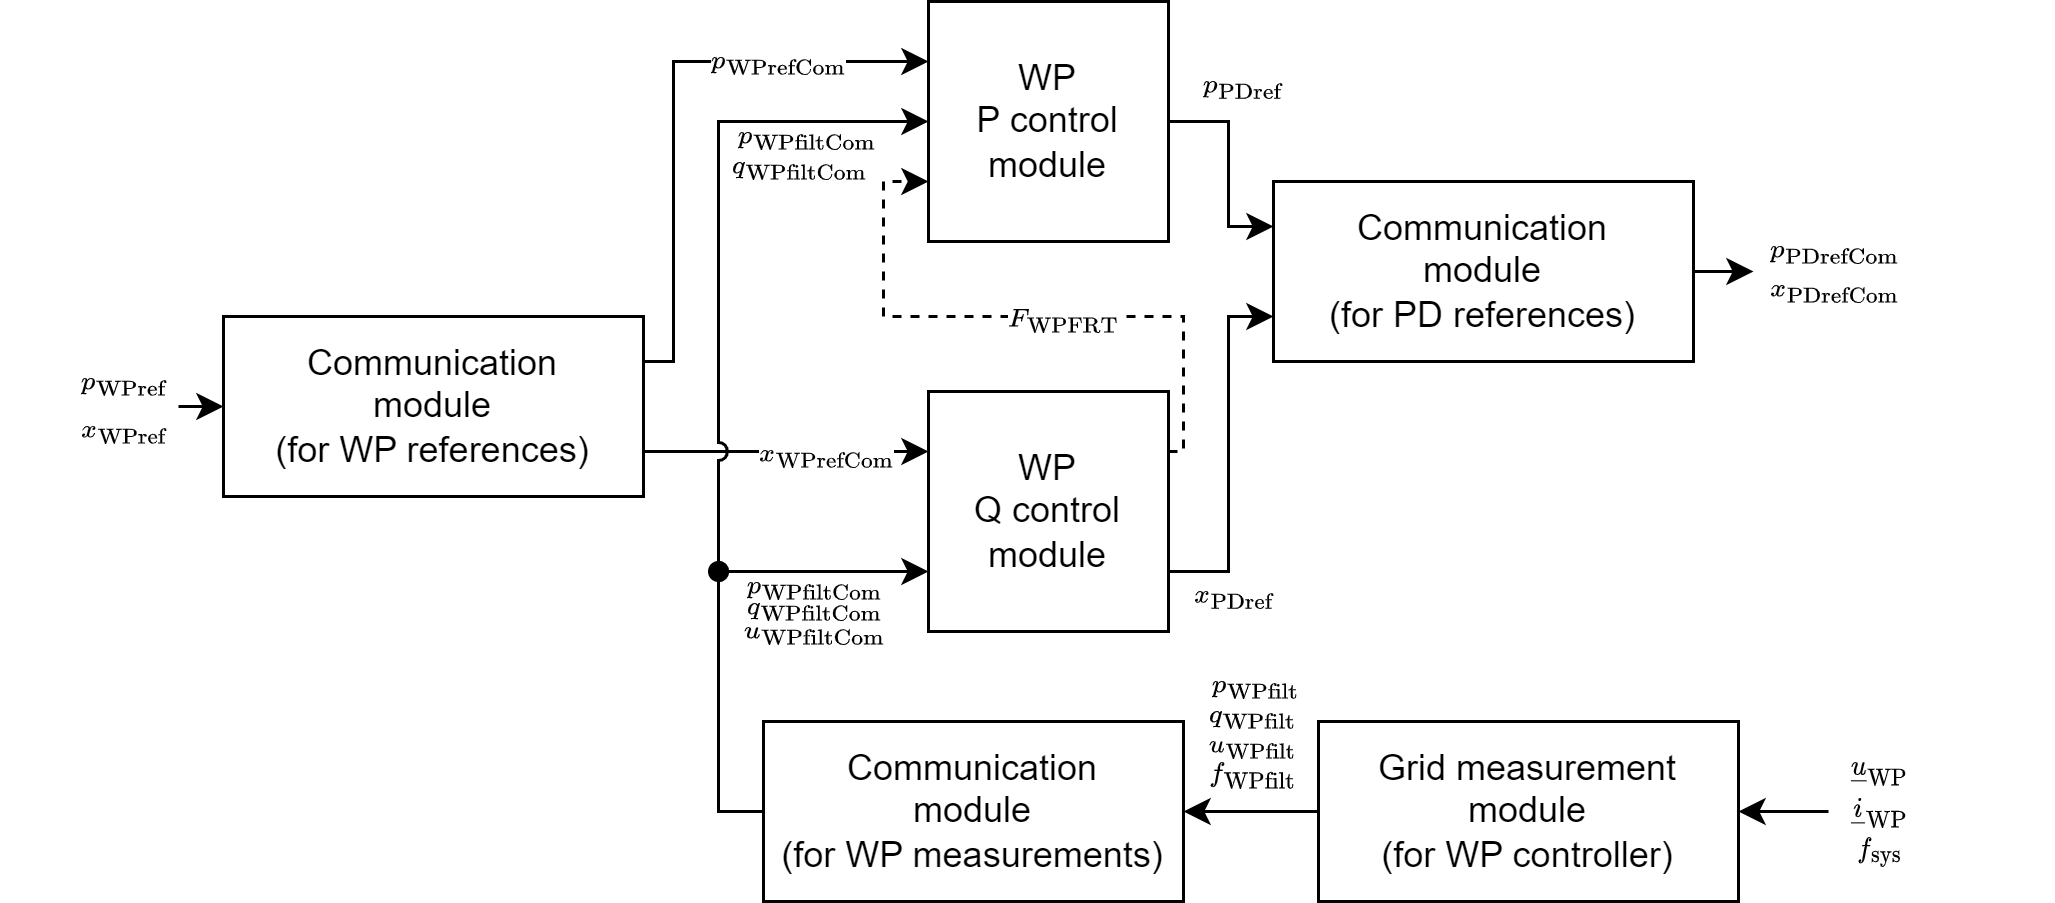

The diagram above was exported from draw.io. Its source (the exported page's mxGraphModel, read from the mxfile embedded in the PNG):
<mxGraphModel dx="2034" dy="806" grid="1" gridSize="5" guides="1" tooltips="1" connect="1" arrows="1" fold="1" page="1" pageScale="1" pageWidth="630" pageHeight="1169" math="1" shadow="0">
  <root>
    <mxCell id="0" />
    <mxCell id="1" parent="0" />
    <mxCell id="oxOa9OBI4QoUMkhZggJR-32" value="$$q_\mathrm{WPfiltCom}$$" style="text;html=1;strokeColor=none;fillColor=none;align=center;verticalAlign=middle;whiteSpace=wrap;rounded=0;fontSize=8;" parent="1" vertex="1">
      <mxGeometry x="225" y="218" width="55" height="7" as="geometry" />
    </mxCell>
    <mxCell id="oxOa9OBI4QoUMkhZggJR-33" value="$$u_\mathrm{WPfiltCom}$$" style="text;html=1;strokeColor=none;fillColor=none;align=center;verticalAlign=middle;whiteSpace=wrap;rounded=0;fontSize=8;" parent="1" vertex="1">
      <mxGeometry x="225" y="225" width="55" height="9" as="geometry" />
    </mxCell>
    <mxCell id="oxOa9OBI4QoUMkhZggJR-19" style="edgeStyle=orthogonalEdgeStyle;rounded=0;orthogonalLoop=1;jettySize=auto;html=1;exitX=1;exitY=0.5;exitDx=0;exitDy=0;entryX=0;entryY=0.25;entryDx=0;entryDy=0;" parent="1" source="oxOa9OBI4QoUMkhZggJR-1" target="oxOa9OBI4QoUMkhZggJR-9" edge="1">
      <mxGeometry relative="1" as="geometry" />
    </mxCell>
    <mxCell id="oxOa9OBI4QoUMkhZggJR-1" value="WP&lt;br&gt;P control&lt;br&gt;module" style="rounded=0;whiteSpace=wrap;html=1;" parent="1" vertex="1">
      <mxGeometry x="290" y="20" width="80" height="80" as="geometry" />
    </mxCell>
    <mxCell id="oxOa9OBI4QoUMkhZggJR-17" style="edgeStyle=orthogonalEdgeStyle;rounded=0;orthogonalLoop=1;jettySize=auto;html=1;exitX=1;exitY=0.25;exitDx=0;exitDy=0;entryX=0;entryY=0.75;entryDx=0;entryDy=0;dashed=1;" parent="1" source="oxOa9OBI4QoUMkhZggJR-2" target="oxOa9OBI4QoUMkhZggJR-1" edge="1">
      <mxGeometry relative="1" as="geometry">
        <Array as="points">
          <mxPoint x="375" y="170" />
          <mxPoint x="375" y="125" />
          <mxPoint x="275" y="125" />
          <mxPoint x="275" y="80" />
        </Array>
      </mxGeometry>
    </mxCell>
    <mxCell id="oxOa9OBI4QoUMkhZggJR-34" value="&lt;font style=&quot;font-size: 8px;&quot;&gt;$$F_\mathrm{WPFRT}$$&lt;/font&gt;" style="edgeLabel;html=1;align=center;verticalAlign=middle;resizable=0;points=[];" parent="oxOa9OBI4QoUMkhZggJR-17" vertex="1" connectable="0">
      <mxGeometry x="-0.1324" y="-1" relative="1" as="geometry">
        <mxPoint as="offset" />
      </mxGeometry>
    </mxCell>
    <mxCell id="oxOa9OBI4QoUMkhZggJR-18" style="edgeStyle=orthogonalEdgeStyle;rounded=0;orthogonalLoop=1;jettySize=auto;html=1;exitX=1;exitY=0.75;exitDx=0;exitDy=0;entryX=0;entryY=0.75;entryDx=0;entryDy=0;" parent="1" source="oxOa9OBI4QoUMkhZggJR-2" target="oxOa9OBI4QoUMkhZggJR-9" edge="1">
      <mxGeometry relative="1" as="geometry">
        <Array as="points">
          <mxPoint x="390" y="210" />
          <mxPoint x="390" y="125" />
        </Array>
      </mxGeometry>
    </mxCell>
    <mxCell id="oxOa9OBI4QoUMkhZggJR-30" style="edgeStyle=orthogonalEdgeStyle;rounded=0;orthogonalLoop=1;jettySize=auto;html=1;exitX=0;exitY=0.75;exitDx=0;exitDy=0;endArrow=oval;endFill=1;startArrow=classic;startFill=1;" parent="1" source="oxOa9OBI4QoUMkhZggJR-2" edge="1">
      <mxGeometry relative="1" as="geometry">
        <mxPoint x="220" y="210" as="targetPoint" />
        <Array as="points">
          <mxPoint x="235" y="210" />
        </Array>
      </mxGeometry>
    </mxCell>
    <mxCell id="oxOa9OBI4QoUMkhZggJR-2" value="WP&lt;br&gt;Q control&lt;br&gt;module" style="rounded=0;whiteSpace=wrap;html=1;" parent="1" vertex="1">
      <mxGeometry x="290" y="150" width="80" height="80" as="geometry" />
    </mxCell>
    <mxCell id="oxOa9OBI4QoUMkhZggJR-3" value="$$p_\mathrm{WPref}$$" style="text;html=1;strokeColor=none;fillColor=none;align=center;verticalAlign=middle;whiteSpace=wrap;rounded=0;fontSize=8;" parent="1" vertex="1">
      <mxGeometry x="5" y="139.5" width="35" height="15" as="geometry" />
    </mxCell>
    <mxCell id="oxOa9OBI4QoUMkhZggJR-4" value="Communication&lt;br&gt;module&lt;br&gt;(for WP measurements)" style="rounded=0;whiteSpace=wrap;html=1;" parent="1" vertex="1">
      <mxGeometry x="235" y="260" width="140" height="60" as="geometry" />
    </mxCell>
    <mxCell id="oxOa9OBI4QoUMkhZggJR-27" style="edgeStyle=orthogonalEdgeStyle;rounded=0;orthogonalLoop=1;jettySize=auto;html=1;exitX=0;exitY=0.5;exitDx=0;exitDy=0;entryX=1;entryY=0.5;entryDx=0;entryDy=0;" parent="1" source="oxOa9OBI4QoUMkhZggJR-5" target="oxOa9OBI4QoUMkhZggJR-4" edge="1">
      <mxGeometry relative="1" as="geometry" />
    </mxCell>
    <mxCell id="oxOa9OBI4QoUMkhZggJR-5" value="Grid measurement module&lt;br&gt;(for WP controller)" style="rounded=0;whiteSpace=wrap;html=1;" parent="1" vertex="1">
      <mxGeometry x="420" y="260" width="140" height="60" as="geometry" />
    </mxCell>
    <mxCell id="oxOa9OBI4QoUMkhZggJR-12" style="edgeStyle=orthogonalEdgeStyle;rounded=0;orthogonalLoop=1;jettySize=auto;html=1;exitX=1;exitY=0.75;exitDx=0;exitDy=0;entryX=0;entryY=0.25;entryDx=0;entryDy=0;" parent="1" source="oxOa9OBI4QoUMkhZggJR-6" target="oxOa9OBI4QoUMkhZggJR-2" edge="1">
      <mxGeometry relative="1" as="geometry">
        <Array as="points">
          <mxPoint x="210" y="170" />
          <mxPoint x="210" y="170" />
        </Array>
      </mxGeometry>
    </mxCell>
    <mxCell id="oxOa9OBI4QoUMkhZggJR-41" value="&lt;font style=&quot;font-size: 8px;&quot;&gt;$$x_\mathrm{WPrefCom}$$&lt;/font&gt;" style="edgeLabel;html=1;align=center;verticalAlign=middle;resizable=0;points=[];" parent="oxOa9OBI4QoUMkhZggJR-12" vertex="1" connectable="0">
      <mxGeometry x="0.4883" y="1" relative="1" as="geometry">
        <mxPoint x="-11" as="offset" />
      </mxGeometry>
    </mxCell>
    <mxCell id="oxOa9OBI4QoUMkhZggJR-13" style="edgeStyle=orthogonalEdgeStyle;rounded=0;orthogonalLoop=1;jettySize=auto;html=1;exitX=1;exitY=0.25;exitDx=0;exitDy=0;entryX=0;entryY=0.25;entryDx=0;entryDy=0;" parent="1" source="oxOa9OBI4QoUMkhZggJR-6" target="oxOa9OBI4QoUMkhZggJR-1" edge="1">
      <mxGeometry relative="1" as="geometry">
        <Array as="points">
          <mxPoint x="205" y="140" />
          <mxPoint x="205" y="40" />
        </Array>
      </mxGeometry>
    </mxCell>
    <mxCell id="oxOa9OBI4QoUMkhZggJR-35" value="&lt;font style=&quot;font-size: 8px;&quot;&gt;$$p_\mathrm{WPrefCom}$$&lt;/font&gt;" style="edgeLabel;html=1;align=center;verticalAlign=middle;resizable=0;points=[];" parent="oxOa9OBI4QoUMkhZggJR-13" vertex="1" connectable="0">
      <mxGeometry x="0.4764" y="2" relative="1" as="geometry">
        <mxPoint as="offset" />
      </mxGeometry>
    </mxCell>
    <mxCell id="oxOa9OBI4QoUMkhZggJR-16" style="edgeStyle=orthogonalEdgeStyle;rounded=0;orthogonalLoop=1;jettySize=auto;html=1;exitX=0;exitY=0.5;exitDx=0;exitDy=0;endArrow=none;endFill=0;startArrow=classic;startFill=1;" parent="1" source="oxOa9OBI4QoUMkhZggJR-6" edge="1">
      <mxGeometry relative="1" as="geometry">
        <mxPoint x="40" y="155" as="targetPoint" />
      </mxGeometry>
    </mxCell>
    <mxCell id="oxOa9OBI4QoUMkhZggJR-6" value="Communication&lt;br&gt;module&lt;br&gt;(for WP references)" style="rounded=0;whiteSpace=wrap;html=1;" parent="1" vertex="1">
      <mxGeometry x="55" y="125" width="140" height="60" as="geometry" />
    </mxCell>
    <mxCell id="oxOa9OBI4QoUMkhZggJR-20" style="edgeStyle=orthogonalEdgeStyle;rounded=0;orthogonalLoop=1;jettySize=auto;html=1;exitX=1;exitY=0.5;exitDx=0;exitDy=0;" parent="1" source="oxOa9OBI4QoUMkhZggJR-9" edge="1">
      <mxGeometry relative="1" as="geometry">
        <mxPoint x="565" y="110" as="targetPoint" />
      </mxGeometry>
    </mxCell>
    <mxCell id="oxOa9OBI4QoUMkhZggJR-9" value="Communication&lt;br&gt;module&lt;br&gt;(for PD references)" style="rounded=0;whiteSpace=wrap;html=1;" parent="1" vertex="1">
      <mxGeometry x="405" y="80" width="140" height="60" as="geometry" />
    </mxCell>
    <mxCell id="oxOa9OBI4QoUMkhZggJR-14" value="$$x_\mathrm{WPref}$$" style="text;html=1;strokeColor=none;fillColor=none;align=center;verticalAlign=middle;whiteSpace=wrap;rounded=0;fontSize=8;" parent="1" vertex="1">
      <mxGeometry x="5" y="155.5" width="35" height="15" as="geometry" />
    </mxCell>
    <mxCell id="oxOa9OBI4QoUMkhZggJR-21" value="$$p_\mathrm{PDrefCom}$$" style="text;html=1;strokeColor=none;fillColor=none;align=center;verticalAlign=middle;whiteSpace=wrap;rounded=0;fontSize=8;" parent="1" vertex="1">
      <mxGeometry x="575" y="95.5" width="35" height="15" as="geometry" />
    </mxCell>
    <mxCell id="oxOa9OBI4QoUMkhZggJR-22" value="$$x_\mathrm{PDrefCom}$$" style="text;html=1;strokeColor=none;fillColor=none;align=center;verticalAlign=middle;whiteSpace=wrap;rounded=0;fontSize=8;" parent="1" vertex="1">
      <mxGeometry x="575" y="108.5" width="35" height="15" as="geometry" />
    </mxCell>
    <mxCell id="oxOa9OBI4QoUMkhZggJR-23" value="$$\underline{u}_\mathrm{WP}$$" style="text;html=1;strokeColor=none;fillColor=none;align=center;verticalAlign=middle;whiteSpace=wrap;rounded=0;fontSize=8;" parent="1" vertex="1">
      <mxGeometry x="590" y="268.5" width="35" height="15" as="geometry" />
    </mxCell>
    <mxCell id="oxOa9OBI4QoUMkhZggJR-26" style="edgeStyle=orthogonalEdgeStyle;rounded=0;orthogonalLoop=1;jettySize=auto;html=1;exitX=0;exitY=0.5;exitDx=0;exitDy=0;entryX=1;entryY=0.5;entryDx=0;entryDy=0;" parent="1" source="oxOa9OBI4QoUMkhZggJR-24" target="oxOa9OBI4QoUMkhZggJR-5" edge="1">
      <mxGeometry relative="1" as="geometry" />
    </mxCell>
    <mxCell id="oxOa9OBI4QoUMkhZggJR-24" value="$$\underline{i}_\mathrm{WP}$$" style="text;html=1;strokeColor=none;fillColor=none;align=center;verticalAlign=middle;whiteSpace=wrap;rounded=0;fontSize=8;" parent="1" vertex="1">
      <mxGeometry x="590" y="282.5" width="35" height="15" as="geometry" />
    </mxCell>
    <mxCell id="oxOa9OBI4QoUMkhZggJR-25" value="$$f_\mathrm{sys}$$" style="text;html=1;strokeColor=none;fillColor=none;align=center;verticalAlign=middle;whiteSpace=wrap;rounded=0;fontSize=8;" parent="1" vertex="1">
      <mxGeometry x="590" y="295.5" width="35" height="15" as="geometry" />
    </mxCell>
    <mxCell id="oxOa9OBI4QoUMkhZggJR-28" style="edgeStyle=orthogonalEdgeStyle;rounded=0;orthogonalLoop=1;jettySize=auto;html=1;exitX=0;exitY=0.5;exitDx=0;exitDy=0;entryX=0;entryY=0.5;entryDx=0;entryDy=0;jumpStyle=arc;" parent="1" source="oxOa9OBI4QoUMkhZggJR-4" target="oxOa9OBI4QoUMkhZggJR-1" edge="1">
      <mxGeometry relative="1" as="geometry">
        <Array as="points">
          <mxPoint x="220" y="290" />
          <mxPoint x="220" y="60" />
        </Array>
      </mxGeometry>
    </mxCell>
    <mxCell id="oxOa9OBI4QoUMkhZggJR-36" value="$$p_\mathrm{WPfiltCom}$$" style="text;html=1;strokeColor=none;fillColor=none;align=center;verticalAlign=middle;whiteSpace=wrap;rounded=0;fontSize=8;" parent="1" vertex="1">
      <mxGeometry x="220" y="60" width="60" height="10" as="geometry" />
    </mxCell>
    <mxCell id="oxOa9OBI4QoUMkhZggJR-37" value="$$q_\mathrm{WPfiltCom}$$" style="text;html=1;strokeColor=none;fillColor=none;align=center;verticalAlign=middle;whiteSpace=wrap;rounded=0;fontSize=8;" parent="1" vertex="1">
      <mxGeometry x="220" y="70" width="55" height="10" as="geometry" />
    </mxCell>
    <mxCell id="oxOa9OBI4QoUMkhZggJR-42" value="$$p_\mathrm{PDref}$$" style="text;html=1;strokeColor=none;fillColor=none;align=center;verticalAlign=middle;whiteSpace=wrap;rounded=0;fontSize=8;horizontal=1;" parent="1" vertex="1">
      <mxGeometry x="378" y="40" width="35" height="15" as="geometry" />
    </mxCell>
    <mxCell id="oxOa9OBI4QoUMkhZggJR-44" value="$$x_\mathrm{PDref}$$" style="text;html=1;strokeColor=none;fillColor=none;align=center;verticalAlign=middle;whiteSpace=wrap;rounded=0;fontSize=8;horizontal=1;" parent="1" vertex="1">
      <mxGeometry x="375" y="210" width="35" height="15" as="geometry" />
    </mxCell>
    <mxCell id="oxOa9OBI4QoUMkhZggJR-45" value="$$p_\mathrm{WPfilt}$$" style="text;html=1;strokeColor=none;fillColor=none;align=center;verticalAlign=middle;whiteSpace=wrap;rounded=0;fontSize=8;" parent="1" vertex="1">
      <mxGeometry x="382" y="243" width="35" height="10" as="geometry" />
    </mxCell>
    <mxCell id="oxOa9OBI4QoUMkhZggJR-46" value="$$q_\mathrm{WPfilt}$$" style="text;html=1;strokeColor=none;fillColor=none;align=center;verticalAlign=middle;whiteSpace=wrap;rounded=0;fontSize=8;" parent="1" vertex="1">
      <mxGeometry x="381" y="253" width="35" height="10" as="geometry" />
    </mxCell>
    <mxCell id="oxOa9OBI4QoUMkhZggJR-47" value="$$u_\mathrm{WPfilt}$$" style="text;html=1;strokeColor=none;fillColor=none;align=center;verticalAlign=middle;whiteSpace=wrap;rounded=0;fontSize=8;" parent="1" vertex="1">
      <mxGeometry x="381" y="263" width="35" height="10" as="geometry" />
    </mxCell>
    <mxCell id="oxOa9OBI4QoUMkhZggJR-48" value="$$f_\mathrm{WPfilt}$$" style="text;html=1;strokeColor=none;fillColor=none;align=center;verticalAlign=middle;whiteSpace=wrap;rounded=0;fontSize=8;" parent="1" vertex="1">
      <mxGeometry x="381" y="273" width="35" height="10" as="geometry" />
    </mxCell>
    <mxCell id="oxOa9OBI4QoUMkhZggJR-53" value="$$p_\mathrm{WPfiltCom}$$" style="text;html=1;strokeColor=none;fillColor=none;align=center;verticalAlign=middle;whiteSpace=wrap;rounded=0;fontSize=8;" parent="1" vertex="1">
      <mxGeometry x="225" y="210" width="55" height="9" as="geometry" />
    </mxCell>
  </root>
</mxGraphModel>